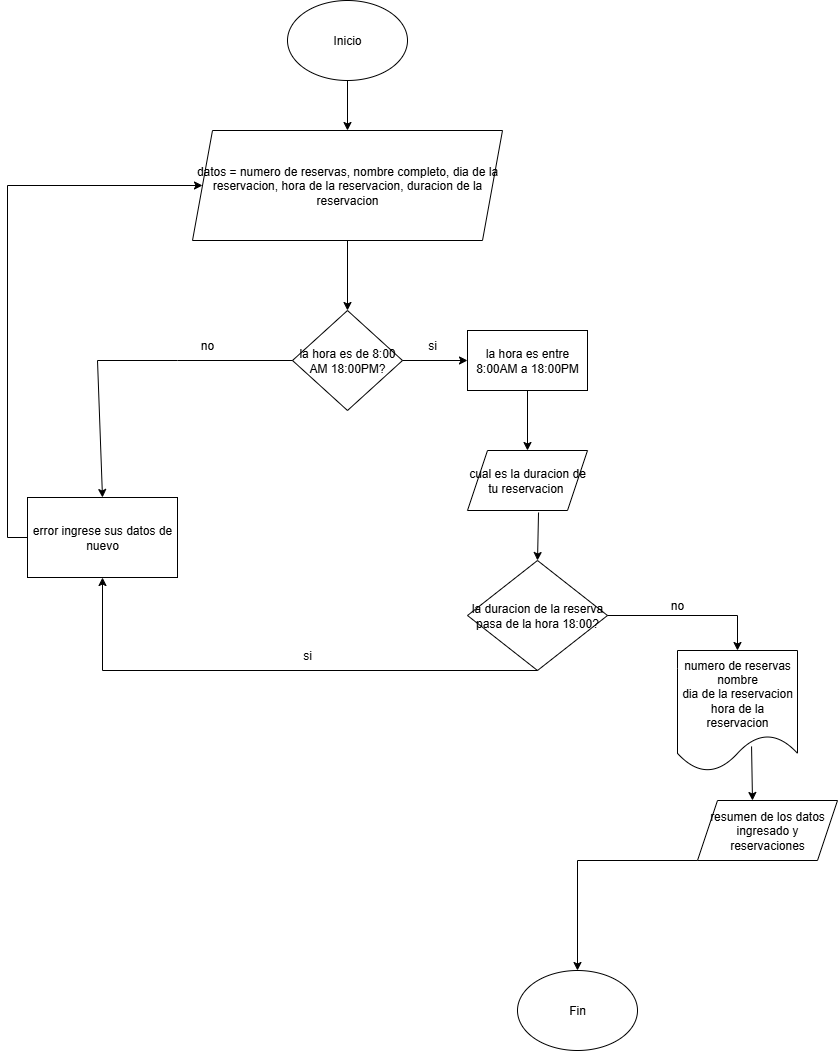

The diagram above was exported from draw.io. Its source (the exported page's mxGraphModel, read from the mxfile embedded in the PNG):
<mxGraphModel dx="872" dy="473" grid="1" gridSize="10" guides="1" tooltips="1" connect="1" arrows="1" fold="1" page="1" pageScale="1" pageWidth="827" pageHeight="1169" math="0" shadow="0">
  <root>
    <mxCell id="0" />
    <mxCell id="1" parent="0" />
    <mxCell id="vmBJF_AsUdTq9hAuTAIs-1" value="Inicio" style="ellipse;whiteSpace=wrap;html=1;" parent="1" vertex="1">
      <mxGeometry x="340" y="70" width="120" height="80" as="geometry" />
    </mxCell>
    <mxCell id="vmBJF_AsUdTq9hAuTAIs-3" value="datos = numero de reservas, nombre completo, dia de la reservacion, hora de la reservacion, duracion de la reservacion" style="shape=parallelogram;perimeter=parallelogramPerimeter;whiteSpace=wrap;html=1;fixedSize=1;" parent="1" vertex="1">
      <mxGeometry x="245" y="200" width="310" height="110" as="geometry" />
    </mxCell>
    <mxCell id="vmBJF_AsUdTq9hAuTAIs-4" value="" style="endArrow=classic;html=1;rounded=0;exitX=0.5;exitY=1;exitDx=0;exitDy=0;entryX=0.5;entryY=0;entryDx=0;entryDy=0;" parent="1" source="vmBJF_AsUdTq9hAuTAIs-1" target="vmBJF_AsUdTq9hAuTAIs-3" edge="1">
      <mxGeometry width="50" height="50" relative="1" as="geometry">
        <mxPoint x="390" y="270" as="sourcePoint" />
        <mxPoint x="440" y="220" as="targetPoint" />
      </mxGeometry>
    </mxCell>
    <mxCell id="vmBJF_AsUdTq9hAuTAIs-16" value="la hora es de 8:00 AM 18:00PM?" style="rhombus;whiteSpace=wrap;html=1;" parent="1" vertex="1">
      <mxGeometry x="345" y="380" width="110" height="100" as="geometry" />
    </mxCell>
    <mxCell id="vmBJF_AsUdTq9hAuTAIs-21" value="la hora es entre 8:00AM a 18:00PM" style="rounded=0;whiteSpace=wrap;html=1;" parent="1" vertex="1">
      <mxGeometry x="520" y="400" width="120" height="60" as="geometry" />
    </mxCell>
    <mxCell id="vmBJF_AsUdTq9hAuTAIs-22" value="" style="endArrow=classic;html=1;rounded=0;exitX=1;exitY=0.5;exitDx=0;exitDy=0;entryX=0;entryY=0.5;entryDx=0;entryDy=0;" parent="1" source="vmBJF_AsUdTq9hAuTAIs-16" target="vmBJF_AsUdTq9hAuTAIs-21" edge="1">
      <mxGeometry width="50" height="50" relative="1" as="geometry">
        <mxPoint x="360" y="830" as="sourcePoint" />
        <mxPoint x="410" y="780" as="targetPoint" />
      </mxGeometry>
    </mxCell>
    <mxCell id="L-W_hMSUQyBYA7Y5v7dE-4" style="edgeStyle=orthogonalEdgeStyle;rounded=0;orthogonalLoop=1;jettySize=auto;html=1;exitX=0;exitY=0.5;exitDx=0;exitDy=0;entryX=0;entryY=0.5;entryDx=0;entryDy=0;" edge="1" parent="1" source="vmBJF_AsUdTq9hAuTAIs-23" target="vmBJF_AsUdTq9hAuTAIs-3">
      <mxGeometry relative="1" as="geometry">
        <Array as="points">
          <mxPoint x="60" y="607" />
          <mxPoint x="60" y="255" />
        </Array>
      </mxGeometry>
    </mxCell>
    <mxCell id="vmBJF_AsUdTq9hAuTAIs-23" value="error ingrese sus datos de nuevo" style="rounded=0;whiteSpace=wrap;html=1;" parent="1" vertex="1">
      <mxGeometry x="80" y="567" width="150" height="80" as="geometry" />
    </mxCell>
    <mxCell id="vmBJF_AsUdTq9hAuTAIs-25" value="cual es la duracion de tu reservacion&amp;nbsp;" style="shape=parallelogram;perimeter=parallelogramPerimeter;whiteSpace=wrap;html=1;fixedSize=1;" parent="1" vertex="1">
      <mxGeometry x="520" y="520" width="120" height="60" as="geometry" />
    </mxCell>
    <mxCell id="vmBJF_AsUdTq9hAuTAIs-28" value="" style="endArrow=classic;html=1;rounded=0;exitX=0.592;exitY=1.033;exitDx=0;exitDy=0;entryX=0.5;entryY=0;entryDx=0;entryDy=0;exitPerimeter=0;" parent="1" source="vmBJF_AsUdTq9hAuTAIs-25" target="vmBJF_AsUdTq9hAuTAIs-29" edge="1">
      <mxGeometry width="50" height="50" relative="1" as="geometry">
        <mxPoint x="360" y="830" as="sourcePoint" />
        <mxPoint x="680" y="900" as="targetPoint" />
      </mxGeometry>
    </mxCell>
    <mxCell id="vmBJF_AsUdTq9hAuTAIs-29" value="la duracion de la reserva pasa de la hora 18:00?" style="rhombus;whiteSpace=wrap;html=1;" parent="1" vertex="1">
      <mxGeometry x="520" y="630" width="140" height="110" as="geometry" />
    </mxCell>
    <mxCell id="vmBJF_AsUdTq9hAuTAIs-33" value="numero de reservas&lt;div&gt;nombre&lt;/div&gt;&lt;div&gt;dia de la reservacion&lt;/div&gt;&lt;div&gt;hora de la reservacion&lt;/div&gt;" style="shape=document;whiteSpace=wrap;html=1;boundedLbl=1;" parent="1" vertex="1">
      <mxGeometry x="730" y="720" width="120" height="121" as="geometry" />
    </mxCell>
    <mxCell id="vmBJF_AsUdTq9hAuTAIs-35" value="" style="endArrow=classic;html=1;rounded=0;exitX=0.5;exitY=1;exitDx=0;exitDy=0;entryX=0.5;entryY=0;entryDx=0;entryDy=0;" parent="1" source="vmBJF_AsUdTq9hAuTAIs-3" target="vmBJF_AsUdTq9hAuTAIs-16" edge="1">
      <mxGeometry width="50" height="50" relative="1" as="geometry">
        <mxPoint x="510" y="530" as="sourcePoint" />
        <mxPoint x="560" y="480" as="targetPoint" />
      </mxGeometry>
    </mxCell>
    <mxCell id="mbL9NsVyQYxIHm05WYnN-1" value="" style="endArrow=classic;html=1;rounded=0;exitX=0.5;exitY=1;exitDx=0;exitDy=0;entryX=0.5;entryY=0;entryDx=0;entryDy=0;" parent="1" source="vmBJF_AsUdTq9hAuTAIs-21" target="vmBJF_AsUdTq9hAuTAIs-25" edge="1">
      <mxGeometry width="50" height="50" relative="1" as="geometry">
        <mxPoint x="390" y="650" as="sourcePoint" />
        <mxPoint x="440" y="600" as="targetPoint" />
      </mxGeometry>
    </mxCell>
    <mxCell id="mbL9NsVyQYxIHm05WYnN-2" value="" style="endArrow=classic;html=1;rounded=0;entryX=0.5;entryY=0;entryDx=0;entryDy=0;exitX=0;exitY=0.5;exitDx=0;exitDy=0;" parent="1" source="vmBJF_AsUdTq9hAuTAIs-16" target="vmBJF_AsUdTq9hAuTAIs-23" edge="1">
      <mxGeometry width="50" height="50" relative="1" as="geometry">
        <mxPoint x="390" y="630" as="sourcePoint" />
        <mxPoint x="440" y="580" as="targetPoint" />
        <Array as="points">
          <mxPoint x="230" y="430" />
          <mxPoint x="150" y="430" />
        </Array>
      </mxGeometry>
    </mxCell>
    <mxCell id="mbL9NsVyQYxIHm05WYnN-3" value="" style="endArrow=classic;html=1;rounded=0;entryX=0.5;entryY=1;entryDx=0;entryDy=0;exitX=0.5;exitY=1;exitDx=0;exitDy=0;" parent="1" source="vmBJF_AsUdTq9hAuTAIs-29" target="vmBJF_AsUdTq9hAuTAIs-23" edge="1">
      <mxGeometry width="50" height="50" relative="1" as="geometry">
        <mxPoint x="390" y="630" as="sourcePoint" />
        <mxPoint x="440" y="580" as="targetPoint" />
        <Array as="points">
          <mxPoint x="155" y="740" />
        </Array>
      </mxGeometry>
    </mxCell>
    <mxCell id="mbL9NsVyQYxIHm05WYnN-4" value="" style="endArrow=classic;html=1;rounded=0;exitX=1;exitY=0.5;exitDx=0;exitDy=0;entryX=0.5;entryY=0;entryDx=0;entryDy=0;" parent="1" source="vmBJF_AsUdTq9hAuTAIs-29" target="vmBJF_AsUdTq9hAuTAIs-33" edge="1">
      <mxGeometry width="50" height="50" relative="1" as="geometry">
        <mxPoint x="390" y="820" as="sourcePoint" />
        <mxPoint x="440" y="770" as="targetPoint" />
        <Array as="points">
          <mxPoint x="790" y="685" />
        </Array>
      </mxGeometry>
    </mxCell>
    <mxCell id="mbL9NsVyQYxIHm05WYnN-6" value="" style="endArrow=classic;html=1;rounded=0;exitX=0.617;exitY=0.793;exitDx=0;exitDy=0;exitPerimeter=0;" parent="1" source="vmBJF_AsUdTq9hAuTAIs-33" edge="1">
      <mxGeometry width="50" height="50" relative="1" as="geometry">
        <mxPoint x="550" y="820" as="sourcePoint" />
        <mxPoint x="805" y="870" as="targetPoint" />
      </mxGeometry>
    </mxCell>
    <mxCell id="mbL9NsVyQYxIHm05WYnN-7" value="Fin" style="ellipse;whiteSpace=wrap;html=1;" parent="1" vertex="1">
      <mxGeometry x="570" y="1040" width="120" height="80" as="geometry" />
    </mxCell>
    <mxCell id="mbL9NsVyQYxIHm05WYnN-8" value="" style="endArrow=classic;html=1;rounded=0;exitX=0.5;exitY=1;exitDx=0;exitDy=0;entryX=0.5;entryY=0;entryDx=0;entryDy=0;" parent="1" target="mbL9NsVyQYxIHm05WYnN-7" edge="1">
      <mxGeometry width="50" height="50" relative="1" as="geometry">
        <mxPoint x="800" y="930" as="sourcePoint" />
        <mxPoint x="600" y="770" as="targetPoint" />
        <Array as="points">
          <mxPoint x="630" y="930" />
        </Array>
      </mxGeometry>
    </mxCell>
    <mxCell id="mbL9NsVyQYxIHm05WYnN-10" value="no" style="text;html=1;align=center;verticalAlign=middle;whiteSpace=wrap;rounded=0;" parent="1" vertex="1">
      <mxGeometry x="230" y="400" width="60" height="30" as="geometry" />
    </mxCell>
    <mxCell id="mbL9NsVyQYxIHm05WYnN-11" value="si" style="text;html=1;align=center;verticalAlign=middle;whiteSpace=wrap;rounded=0;" parent="1" vertex="1">
      <mxGeometry x="455" y="400" width="60" height="30" as="geometry" />
    </mxCell>
    <mxCell id="mbL9NsVyQYxIHm05WYnN-12" value="si" style="text;html=1;align=center;verticalAlign=middle;whiteSpace=wrap;rounded=0;" parent="1" vertex="1">
      <mxGeometry x="330" y="710" width="60" height="30" as="geometry" />
    </mxCell>
    <mxCell id="mbL9NsVyQYxIHm05WYnN-13" value="no" style="text;html=1;align=center;verticalAlign=middle;whiteSpace=wrap;rounded=0;" parent="1" vertex="1">
      <mxGeometry x="700" y="660" width="60" height="30" as="geometry" />
    </mxCell>
    <mxCell id="L-W_hMSUQyBYA7Y5v7dE-5" value="resumen de los datos ingresado y reservaciones" style="shape=parallelogram;perimeter=parallelogramPerimeter;whiteSpace=wrap;html=1;fixedSize=1;" vertex="1" parent="1">
      <mxGeometry x="750" y="870" width="140" height="60" as="geometry" />
    </mxCell>
  </root>
</mxGraphModel>